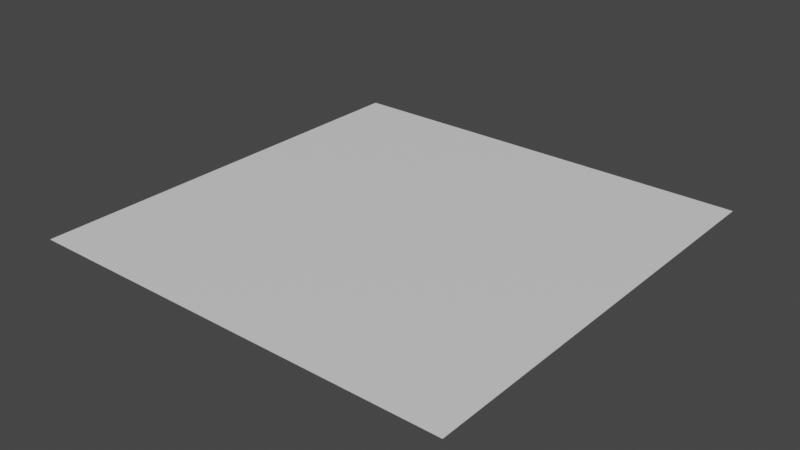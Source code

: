 # Source: board2.blend  (saved by Blender 2.90.8; exported with 4.5.12 LTS)
import bpy
from mathutils import Matrix  # noqa: F401  (used for matrix-valued properties, if any)

bpy.ops.wm.read_factory_settings(use_empty=True)
scene = bpy.context.scene
scene.name = 'Scene'

# ---- collections
col_collection = bpy.data.collections.new('Collection'); scene.collection.children.link(col_collection)

# ---- materials (node trees are filled in below, after node groups)
mat_material = bpy.data.materials.new('Material')
mat_material.use_transparent_shadow = False

# ---- material node trees
mat_material.use_nodes = True; mat_material.node_tree.nodes.clear()
_N = mat_material.node_tree.nodes; _L = mat_material.node_tree.links
n0 = _N.new('ShaderNodeBsdfPrincipled'); n0.name = 'Principled BSDF'; n0.location = (10, 300)
n0.distribution = 'GGX'
n0.subsurface_method = 'BURLEY'
n0.inputs[3].default_value = 1.45
n0.inputs[27].default_value = (0.0, 0.0, 0.0, 1.0)
n0.inputs[28].default_value = 1.0
n1 = _N.new('ShaderNodeOutputMaterial'); n1.name = 'Material Output'; n1.location = (300, 300)
_L.new(n0.outputs[0], n1.inputs[0])
n1.is_active_output = True

# ---- world
world_world = bpy.data.worlds.new('World'); scene.world = world_world
world_world.use_nodes = True; world_world.node_tree.nodes.clear()
_N = world_world.node_tree.nodes; _L = world_world.node_tree.links
n0 = _N.new('ShaderNodeOutputWorld'); n0.name = 'World Output'; n0.location = (300, 300)
n1 = _N.new('ShaderNodeBackground'); n1.name = 'Background'; n1.location = (10, 300)
n1.inputs[0].default_value = (0.05088, 0.05088, 0.05088, 1.0)
_L.new(n1.outputs[0], n0.inputs[0])
n0.is_active_output = True
world_world.color = (0.05088, 0.05088, 0.05088)
world_world.use_sun_shadow = False
world_world.sun_shadow_jitter_overblur = 0.0

# ---- meshes
me_cube_002 = bpy.data.meshes.new('Cube.002')
me_cube_002.from_pydata([(-1.0, -1.0, -1.0), (-1.0, -1.0, 1.0), (-1.0, 1.0, -1.0), (-1.0, 1.0, 1.0), (1.0, -1.0, -1.0), (1.0, -1.0, 1.0), (1.0, 1.0, -1.0), (1.0, 1.0, 1.0)], [], [(0, 1, 3, 2), (2, 3, 7, 6), (6, 7, 5, 4), (4, 5, 1, 0), (2, 6, 4, 0), (7, 3, 1, 5)])
_uv = me_cube_002.uv_layers.new(name='UVMap')
_uv.uv.foreach_set('vector', [0.375, 0.0, 0.625, 0.0, 0.625, 0.25, 0.375, 0.25, 0.375, 0.25, 0.625, 0.25, 0.625, 0.5, 0.375, 0.5, 0.375, 0.5, 0.625, 0.5, 0.625, 0.75, 0.375, 0.75, 0.375, 0.75, 0.625, 0.75, 0.625, 1.0, 0.375, 1.0, 0.125, 0.5, 0.375, 0.5, 0.375, 0.75, 0.125, 0.75, 0.625, 0.5, 0.875, 0.5, 0.875, 0.75, 0.625, 0.75])
me_cube_002.materials.append(mat_material)
me_cube_002.use_remesh_fix_poles = True
me_cube_002.use_remesh_preserve_attributes = False
me_cube_002.use_mirror_vertex_groups = False
me_cube_002.update()

# ---- objects
ob_cube = bpy.data.objects.new('Cube', me_cube_002)

# ---- transforms, parenting, visibility, modifiers, constraints
ob_cube.location = (0.0, 0.0, 0.0)
ob_cube.scale = (1.0, 1.0, 0.001)
ob_cube.lineart.crease_threshold = 0.0

# ---- collection membership
col_collection.objects.link(ob_cube)

# ---- scene / render settings (as saved in the file)
scene.frame_start = 1; scene.frame_end = 250; scene.frame_set(0)
scene.render.engine = 'BLENDER_EEVEE_NEXT'
scene.cycles.use_denoising = False
scene.cycles.samples = 128
scene.cycles.sampling_pattern = 'TABULATED_SOBOL'
scene.cycles.use_adaptive_sampling = False
scene.cycles.use_light_tree = False
scene.view_settings.view_transform = 'Filmic'
bpy.context.view_layer.update()

# ---- added for rendering (the .blend has no active camera and no usable light): camera, sun
cam_auto = bpy.data.cameras.new('AutoCamera')
cam_auto.lens = 50.0
cam_auto.sensor_width = 36.0
cam_auto.clip_end = 1000.0
ob_auto_camera = bpy.data.objects.new('AutoCamera', cam_auto)
scene.collection.objects.link(ob_auto_camera)
ob_auto_camera.location = (2.61693, -3.14032, 2.09354)
ob_auto_camera.rotation_euler = (1.09748, -7.21219e-08, 0.694738)
scene.camera = ob_auto_camera
light_auto_sun = bpy.data.lights.new('AutoSun', 'SUN')
light_auto_sun.energy = 3.0
light_auto_sun.angle = 0.0523599
ob_auto_sun = bpy.data.objects.new('AutoSun', light_auto_sun)
scene.collection.objects.link(ob_auto_sun)
ob_auto_sun.rotation_euler = (0.872665, 0.174533, 0.523599)
bpy.context.view_layer.update()

